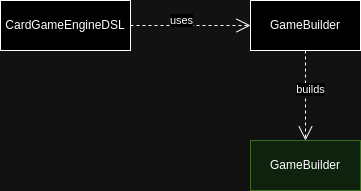

The diagram above was exported from draw.io. Its source (the exported page's mxGraphModel, read from the mxfile embedded in the PNG):
<mxGraphModel dx="1434" dy="820" grid="1" gridSize="10" guides="1" tooltips="1" connect="1" arrows="1" fold="1" page="1" pageScale="1" pageWidth="827" pageHeight="1169" math="0" shadow="0">
  <root>
    <mxCell id="0" />
    <mxCell id="1" parent="0" />
    <mxCell id="8mWT4sUrz48ZE2EnQgln-1" value="CardGameEngineDSL" style="html=1;whiteSpace=wrap;" vertex="1" parent="1">
      <mxGeometry x="360" y="80" width="130" height="50" as="geometry" />
    </mxCell>
    <mxCell id="8mWT4sUrz48ZE2EnQgln-2" value="GameBuilder" style="html=1;whiteSpace=wrap;" vertex="1" parent="1">
      <mxGeometry x="610" y="80" width="110" height="50" as="geometry" />
    </mxCell>
    <mxCell id="8mWT4sUrz48ZE2EnQgln-3" value="uses" style="endArrow=open;endSize=12;dashed=1;html=1;rounded=0;edgeStyle=orthogonalEdgeStyle;" edge="1" parent="1" source="8mWT4sUrz48ZE2EnQgln-1" target="8mWT4sUrz48ZE2EnQgln-2">
      <mxGeometry x="-0.1429" y="5" width="160" relative="1" as="geometry">
        <mxPoint x="380" y="350" as="sourcePoint" />
        <mxPoint x="540" y="350" as="targetPoint" />
        <mxPoint as="offset" />
      </mxGeometry>
    </mxCell>
    <mxCell id="8mWT4sUrz48ZE2EnQgln-4" value="builds" style="endArrow=open;endSize=12;dashed=1;html=1;rounded=0;edgeStyle=orthogonalEdgeStyle;" edge="1" parent="1" source="8mWT4sUrz48ZE2EnQgln-2" target="8mWT4sUrz48ZE2EnQgln-5">
      <mxGeometry x="-0.1429" y="5" width="160" relative="1" as="geometry">
        <mxPoint x="480" y="115" as="sourcePoint" />
        <mxPoint x="660" y="290" as="targetPoint" />
        <mxPoint as="offset" />
      </mxGeometry>
    </mxCell>
    <mxCell id="8mWT4sUrz48ZE2EnQgln-5" value="GameBuilder" style="html=1;whiteSpace=wrap;fillColor=#d5e8d4;strokeColor=#82b366;" vertex="1" parent="1">
      <mxGeometry x="610" y="220" width="110" height="50" as="geometry" />
    </mxCell>
  </root>
</mxGraphModel>